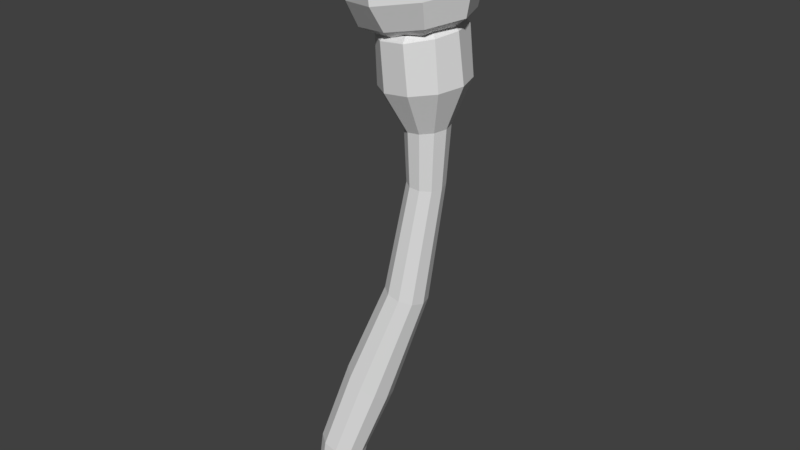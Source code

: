 # Source: SK_Mushroom_05.blend  (saved by Blender 2.80.75; exported with 4.5.12 LTS)
import bpy
from mathutils import Matrix  # noqa: F401  (used for matrix-valued properties, if any)

bpy.ops.wm.read_factory_settings(use_empty=True)
scene = bpy.context.scene
scene.name = 'Scene'

# ---- materials (node trees are filled in below, after node groups)
mat_material = bpy.data.materials.new('Material')
mat_material_001 = bpy.data.materials.new('Material.001')

# ---- node groups
ng_auto_smooth = bpy.data.node_groups.new('Auto Smooth', 'GeometryNodeTree')
_s = ng_auto_smooth.interface.new_socket(name='Geometry', in_out='OUTPUT', socket_type='NodeSocketGeometry')
_s = ng_auto_smooth.interface.new_socket(name='Geometry', in_out='INPUT', socket_type='NodeSocketGeometry')
_s = ng_auto_smooth.interface.new_socket(name='Angle', in_out='INPUT', socket_type='NodeSocketFloat')
_s.subtype = 'ANGLE'
_s.min_value = 0.0
_s.max_value = 3.142
ng_auto_smooth.is_modifier = True
_N = ng_auto_smooth.nodes; _L = ng_auto_smooth.links
n0 = _N.new('NodeGroupOutput'); n0.name = 'Group Output'; n0.location = (480, -100)
n1 = _N.new('NodeGroupInput'); n1.name = 'Group Input'; n1.location = (-420, -300)
n2 = _N.new('NodeGroupInput'); n2.name = 'Group Input.001'; n2.location = (-60, -100)
n3 = _N.new('GeometryNodeSetShadeSmooth'); n3.name = 'Set Shade Smooth'; n3.location = (120, -100)
n3.domain = 'EDGE'
n4 = _N.new('GeometryNodeSetShadeSmooth'); n4.name = 'Set Shade Smooth.001'; n4.location = (300, -100)
n5 = _N.new('GeometryNodeInputMeshEdgeAngle'); n5.name = 'Edge Angle'; n5.location = (-420, -220)
n6 = _N.new('GeometryNodeInputEdgeSmooth'); n6.name = 'Is Edge Smooth'; n6.location = (-60, -160)
n7 = _N.new('GeometryNodeInputShadeSmooth'); n7.name = 'Is Face Smooth'; n7.location = (-240, -340)
n8 = _N.new('FunctionNodeBooleanMath'); n8.name = 'Boolean Math'; n8.location = (-60, -220)
n9 = _N.new('FunctionNodeCompare'); n9.name = 'Compare'; n9.location = (-240, -180)
n9.operation = 'LESS_EQUAL'
_L.new(n5.outputs[0], n9.inputs[0])
_L.new(n4.outputs[0], n0.inputs[0])
_L.new(n1.outputs[1], n9.inputs[1])
_L.new(n9.outputs[0], n8.inputs[0])
_L.new(n7.outputs[0], n8.inputs[1])
_L.new(n2.outputs[0], n3.inputs[0])
_L.new(n6.outputs[0], n3.inputs[1])
_L.new(n3.outputs[0], n4.inputs[0])
_L.new(n8.outputs[0], n3.inputs[2])
n0.is_active_output = True

# ---- material node trees
mat_material.use_nodes = True; mat_material.node_tree.nodes.clear()
_N = mat_material.node_tree.nodes; _L = mat_material.node_tree.links
n0 = _N.new('ShaderNodeOutputMaterial'); n0.name = 'Material Output'; n0.location = (300, 300)
n1 = _N.new('ShaderNodeBsdfPrincipled'); n1.name = 'Principled BSDF'; n1.location = (10, 300)
n1.distribution = 'GGX'
n1.subsurface_method = 'BURLEY'
n1.inputs[3].default_value = 1.45
n1.inputs[27].default_value = (0.0, 0.0, 0.0, 1.0)
n1.inputs[28].default_value = 1.0
_L.new(n1.outputs[0], n0.inputs[0])
n0.is_active_output = True
mat_material_001.use_nodes = True; mat_material_001.node_tree.nodes.clear()
_N = mat_material_001.node_tree.nodes; _L = mat_material_001.node_tree.links
n0 = _N.new('ShaderNodeOutputMaterial'); n0.name = 'Material Output'; n0.location = (300, 300)
n1 = _N.new('ShaderNodeBsdfPrincipled'); n1.name = 'Principled BSDF'; n1.location = (10, 300)
n1.distribution = 'GGX'
n1.subsurface_method = 'BURLEY'
n1.inputs[3].default_value = 1.45
n1.inputs[27].default_value = (0.0, 0.0, 0.0, 1.0)
n1.inputs[28].default_value = 1.0
_L.new(n1.outputs[0], n0.inputs[0])
n0.is_active_output = True

# ---- world
world_world = bpy.data.worlds.new('World'); scene.world = world_world
world_world.color = (0.05088, 0.05088, 0.05088)
world_world.use_sun_shadow = False
world_world.sun_shadow_jitter_overblur = 0.0

# ---- meshes
me_plane = bpy.data.meshes.new('Plane')
me_plane.from_pydata([(0.1341, 0.0, 0.0), (0.1743, 0.0346, 0.2855), (0.313, 0.1215, 0.7149), (0.5072, 0.2303, 1.421), (0.5875, 0.2826, 2.165), (0.6185, 0.2732, 2.529), (0.7297, 0.2663, 2.798), (0.6956, 0.2575, 3.089), (0.6643, 0.2571, 3.116), (0.6299, 0.2641, 2.881), (0.1085, 0.0788, 0.0), (0.1472, 0.1189, 0.2787), (0.2863, 0.2118, 0.7042), (0.4829, 0.3064, 1.417), (0.5664, 0.3475, 2.17), (0.5938, 0.3493, 2.53), (0.6808, 0.4173, 2.799), (0.6587, 0.4057, 3.091), (0.632, 0.3865, 3.117), (0.5995, 0.3594, 2.882), (0.04143, 0.1275, 0.0), (0.07644, 0.172, 0.2861), (0.2165, 0.2729, 0.7283), (0.4193, 0.3542, 1.427), (0.5113, 0.3875, 2.175), (0.5294, 0.3964, 2.525), (0.5529, 0.5109, 2.789), (0.5403, 0.5171, 3.077), (0.5289, 0.483, 3.106), (0.5187, 0.4188, 2.876), (-0.04143, 0.1275, 0.0), (-0.01109, 0.1736, 0.3049), (0.1302, 0.2814, 0.778), (0.3405, 0.3555, 1.445), (0.4431, 0.3874, 2.179), (0.4497, 0.3967, 2.516), (0.3947, 0.5114, 2.772), (0.3772, 0.5029, 3.058), (0.3862, 0.4721, 3.089), (0.4187, 0.4191, 2.865), (-0.1085, 0.0788, 0.0), (-0.0819, 0.1231, 0.3279), (0.0604, 0.234, 0.8343), (0.2769, 0.3097, 1.465), (0.3879, 0.3472, 2.181), (0.3853, 0.3499, 2.507), (0.2667, 0.4185, 2.754), (0.2562, 0.4041, 3.036), (0.2773, 0.3879, 3.07), (0.3377, 0.3604, 2.854), (-0.1341, -1.172e-08, 0.0), (-0.1089, 0.03984, 0.3463), (0.03373, 0.1489, 0.8758), (0.2526, 0.2344, 1.48), (0.3668, 0.2823, 2.179), (0.3607, 0.274, 2.501), (0.2178, 0.2678, 2.742), (0.2117, 0.2589, 3.022), (0.2364, 0.2584, 3.057), (0.3068, 0.2651, 2.846), (-0.1085, -0.0788, 0.0), (-0.0819, -0.04446, 0.3531), (0.0604, 0.05861, 0.8865), (0.2769, 0.1583, 1.484), (0.3879, 0.2174, 2.175), (0.3853, 0.1979, 2.5), (0.2667, 0.1167, 2.741), (0.2565, 0.1139, 3.02), (0.278, 0.1294, 3.055), (0.3378, 0.1696, 2.845), (-0.04143, -0.1275, 0.0), (-0.01109, -0.09756, 0.3458), (0.1302, -0.002443, 0.8624), (0.3405, 0.1105, 1.475), (0.4431, 0.1774, 2.17), (0.4497, 0.1508, 2.505), (0.3947, 0.02315, 2.75), (0.3771, 0.01439, 3.031), (0.3863, 0.045, 3.065), (0.4188, 0.1104, 2.851), (0.04143, -0.1275, 0.0), (0.07644, -0.09919, 0.327), (0.2165, -0.01091, 0.8127), (0.4193, 0.1092, 1.456), (0.5113, 0.1775, 2.166), (0.5294, 0.1506, 2.514), (0.5528, 0.02271, 2.767), (0.5402, 0.0003696, 3.051), (0.5284, 0.03397, 3.082), (0.5187, 0.1102, 2.862), (0.1085, -0.0788, 0.0), (0.1472, -0.0487, 0.304), (0.2863, 0.03644, 0.7564), (0.4829, 0.155, 1.436), (0.5664, 0.2177, 2.164), (0.5938, 0.1973, 2.523), (0.6808, 0.1156, 2.785), (0.6582, 0.1103, 3.074), (0.631, 0.1287, 3.103), (0.5995, 0.1691, 2.873), (0.5012, 0.232, 3.744), (0.6296, 0.234, 3.674), (0.7122, 0.2371, 3.559), (0.7689, 0.2409, 3.419), (0.7804, 0.2435, 3.318), (0.7481, 0.2474, 3.166), (0.6427, 0.2449, 3.085), (0.4619, 0.3268, 3.742), (0.5558, 0.4132, 3.671), (0.6183, 0.465, 3.554), (0.6632, 0.4974, 3.414), (0.6747, 0.4999, 3.313), (0.6568, 0.469, 3.161), (0.5846, 0.386, 3.082), (0.3662, 0.3662, 3.728), (0.3777, 0.4879, 3.645), (0.3926, 0.5599, 3.522), (0.4092, 0.6042, 3.378), (0.4208, 0.6067, 3.277), (0.4375, 0.5612, 3.131), (0.4449, 0.4447, 3.062), (0.3639, 0.232, 3.736), (0.2686, 0.3273, 3.71), (0.1943, 0.4142, 3.611), (0.1634, 0.4663, 3.48), (0.1553, 0.4988, 3.333), (0.1674, 0.5013, 3.232), (0.2185, 0.4702, 3.092), (0.3056, 0.3868, 3.038), (0.2275, 0.2328, 3.698), (0.1156, 0.2354, 3.588), (0.0656, 0.2389, 3.453), (0.04874, 0.2429, 3.304), (0.06285, 0.2455, 3.204), (0.1282, 0.2492, 3.068), (0.2481, 0.2461, 3.022), (0.2689, 0.138, 3.701), (0.1951, 0.0562, 3.595), (0.1646, 0.01104, 3.46), (0.1566, -0.01365, 3.311), (0.1686, -0.01085, 3.209), (0.2195, 0.02765, 3.072), (0.3062, 0.105, 3.025), (0.3667, 0.09854, 3.716), (0.3788, -0.01844, 3.623), (0.3941, -0.08388, 3.494), (0.4109, -0.1205, 3.346), (0.4225, -0.1176, 3.245), (0.4396, -0.02872, 3.097), (0.4458, 0.0463, 3.045), (0.4623, 0.1375, 3.734), (0.5566, 0.05521, 3.655), (0.6193, 0.009773, 3.534), (0.6644, -0.01508, 3.391), (0.6759, -0.01227, 3.29), (0.6578, 0.02642, 3.142), (0.5852, 0.1043, 3.069)], [], [(0, 10, 11, 1), (10, 20, 21, 11), (20, 30, 31, 21), (30, 40, 41, 31), (40, 50, 51, 41), (50, 60, 61, 51), (60, 70, 71, 61), (70, 80, 81, 71), (80, 90, 91, 81), (90, 0, 1, 91), (1, 11, 12, 2), (11, 21, 22, 12), (21, 31, 32, 22), (31, 41, 42, 32), (41, 51, 52, 42), (51, 61, 62, 52), (61, 71, 72, 62), (71, 81, 82, 72), (81, 91, 92, 82), (91, 1, 2, 92), (2, 12, 13, 3), (12, 22, 23, 13), (22, 32, 33, 23), (32, 42, 43, 33), (42, 52, 53, 43), (52, 62, 63, 53), (62, 72, 73, 63), (72, 82, 83, 73), (82, 92, 93, 83), (92, 2, 3, 93), (3, 13, 14, 4), (13, 23, 24, 14), (23, 33, 34, 24), (33, 43, 44, 34), (43, 53, 54, 44), (53, 63, 64, 54), (63, 73, 74, 64), (73, 83, 84, 74), (83, 93, 94, 84), (93, 3, 4, 94), (4, 14, 15, 5), (14, 24, 25, 15), (24, 34, 35, 25), (34, 44, 45, 35), (44, 54, 55, 45), (54, 64, 65, 55), (64, 74, 75, 65), (74, 84, 85, 75), (84, 94, 95, 85), (94, 4, 5, 95), (5, 15, 16, 6), (15, 25, 26, 16), (25, 35, 36, 26), (35, 45, 46, 36), (45, 55, 56, 46), (55, 65, 66, 56), (65, 75, 76, 66), (75, 85, 86, 76), (85, 95, 96, 86), (95, 5, 6, 96), (6, 16, 17, 7), (16, 26, 27, 17), (26, 36, 37, 27), (36, 46, 47, 37), (46, 56, 57, 47), (56, 66, 67, 57), (66, 76, 77, 67), (76, 86, 87, 77), (86, 96, 97, 87), (96, 6, 7, 97), (7, 17, 18, 8), (17, 27, 28, 18), (27, 37, 38, 28), (37, 47, 48, 38), (47, 57, 58, 48), (57, 67, 68, 58), (67, 77, 78, 68), (77, 87, 88, 78), (87, 97, 98, 88), (97, 7, 8, 98), (8, 18, 19, 9), (18, 28, 29, 19), (28, 38, 39, 29), (38, 48, 49, 39), (48, 58, 59, 49), (58, 68, 69, 59), (68, 78, 79, 69), (78, 88, 89, 79), (88, 98, 99, 89), (98, 8, 9, 99), (121, 100, 107), (121, 107, 114), (121, 114, 122), (121, 122, 129), (121, 129, 136), (121, 136, 143), (121, 143, 150), (121, 150, 100), (100, 101, 108, 107), (107, 108, 115, 114), (114, 115, 123, 122), (122, 123, 130, 129), (129, 130, 137, 136), (136, 137, 144, 143), (143, 144, 151, 150), (150, 151, 101, 100), (101, 102, 109, 108), (108, 109, 116, 115), (115, 116, 124, 123), (123, 124, 131, 130), (130, 131, 138, 137), (137, 138, 145, 144), (144, 145, 152, 151), (151, 152, 102, 101), (102, 103, 110, 109), (109, 110, 117, 116), (116, 117, 125, 124), (124, 125, 132, 131), (131, 132, 139, 138), (138, 139, 146, 145), (145, 146, 153, 152), (152, 153, 103, 102), (103, 104, 111, 110), (110, 111, 118, 117), (117, 118, 126, 125), (125, 126, 133, 132), (132, 133, 140, 139), (139, 140, 147, 146), (146, 147, 154, 153), (153, 154, 104, 103), (104, 105, 112, 111), (111, 112, 119, 118), (118, 119, 127, 126), (126, 127, 134, 133), (133, 134, 141, 140), (140, 141, 148, 147), (147, 148, 155, 154), (154, 155, 105, 104), (105, 106, 113, 112), (112, 113, 120, 119), (119, 120, 128, 127), (127, 128, 135, 134), (134, 135, 142, 141), (141, 142, 149, 148), (148, 149, 156, 155), (155, 156, 106, 105), (89, 59, 69, 79), (99, 49, 59, 89), (9, 39, 49, 99), (19, 29, 39, 9)])
me_plane.polygons.foreach_set('use_smooth', [True] * 150)
me_plane.polygons.foreach_set('material_index', [1, 1, 1, 1, 1, 1, 1, 1, 1, 1, 1, 1, 1, 1, 1, 1, 1, 1, 1, 1, 1, 1, 1, 1, 1, 1, 1, 1, 1, 1, 1, 1, 1, 1, 1, 1, 1, 1, 1, 1, 1, 1, 1, 1, 1, 1, 1, 1, 1, 1, 1, 1, 1, 1, 1, 1, 1, 1, 1, 1, 1, 1, 1, 1, 1, 1, 1, 1, 1, 1, 1, 1, 1, 1, 1, 1, 1, 1, 1, 1, 0, 0, 0, 0, 0, 0, 0, 0, 0, 0, 0, 0, 0, 0, 0, 0, 0, 0, 0, 0, 0, 0, 0, 0, 0, 0, 0, 0, 0, 0, 0, 0, 0, 0, 0, 0, 0, 0, 0, 0, 0, 0, 0, 0, 0, 0, 0, 0, 0, 0, 0, 0, 0, 0, 0, 0, 0, 0, 0, 0, 0, 0, 0, 0, 0, 0, 0, 0, 0, 0])
_uv = me_plane.uv_layers.new(name='UVMap')
_uv.uv.foreach_set('vector', [0.0, 0.0, 0.1, 0.0, 0.1, 0.3681, 0.0, 0.3681, 0.1, 0.0, 0.2, 0.0, 0.2, 0.3681, 0.1, 0.3681, 0.2, 0.0, 0.3, 0.0, 0.3, 0.3681, 0.2, 0.3681, 0.3, 0.0, 0.4, 0.0, 0.4, 0.3681, 0.3, 0.3681, 0.4, 0.0, 0.5, 0.0, 0.5, 0.3681, 0.4, 0.3681, 0.5, 0.0, 0.6, 0.0, 0.6, 0.3681, 0.5, 0.3681, 0.6, 0.0, 0.7, 0.0, 0.7, 0.3681, 0.6, 0.3681, 0.7, 0.0, 0.8, 0.0, 0.8, 0.3681, 0.7, 0.3681, 0.8, 0.0, 0.9, 0.0, 0.9, 0.3681, 0.8, 0.3681, 0.9, 0.0, 1.0, 0.0, 1.0, 0.3681, 0.9, 0.3681, 0.0, 0.3681, 0.1, 0.3681, 0.1, 1.092, 0.0, 1.092, 0.1, 0.3681, 0.2, 0.3681, 0.2, 1.092, 0.1, 1.092, 0.2, 0.3681, 0.3, 0.3681, 0.3, 1.092, 0.2, 1.092, 0.3, 0.3681, 0.4, 0.3681, 0.4, 1.092, 0.3, 1.092, 0.4, 0.3681, 0.5, 0.3681, 0.5, 1.092, 0.4, 1.092, 0.5, 0.3681, 0.6, 0.3681, 0.6, 1.092, 0.5, 1.092, 0.6, 0.3681, 0.7, 0.3681, 0.7, 1.092, 0.6, 1.092, 0.7, 0.3681, 0.8, 0.3681, 0.8, 1.092, 0.7, 1.092, 0.8, 0.3681, 0.9, 0.3681, 0.9, 1.092, 0.8, 1.092, 0.9, 0.3681, 1.0, 0.3681, 1.0, 1.092, 0.9, 1.092, 0.0, 1.092, 0.1, 1.092, 0.1, 1.978, 0.0, 1.978, 0.1, 1.092, 0.2, 1.092, 0.2, 1.978, 0.1, 1.978, 0.2, 1.092, 0.3, 1.092, 0.3, 1.978, 0.2, 1.978, 0.3, 1.092, 0.4, 1.092, 0.4, 1.978, 0.3, 1.978, 0.4, 1.092, 0.5, 1.092, 0.5, 1.978, 0.4, 1.978, 0.5, 1.092, 0.6, 1.092, 0.6, 1.978, 0.5, 1.978, 0.6, 1.092, 0.7, 1.092, 0.7, 1.978, 0.6, 1.978, 0.7, 1.092, 0.8, 1.092, 0.8, 1.978, 0.7, 1.978, 0.8, 1.092, 0.9, 1.092, 0.9, 1.978, 0.8, 1.978, 0.9, 1.092, 1.0, 1.092, 1.0, 1.978, 0.9, 1.978, 0.0, 1.978, 0.1, 1.978, 0.1, 2.714, 0.0, 2.714, 0.1, 1.978, 0.2, 1.978, 0.2, 2.714, 0.1, 2.714, 0.2, 1.978, 0.3, 1.978, 0.3, 2.714, 0.2, 2.714, 0.3, 1.978, 0.4, 1.978, 0.4, 2.714, 0.3, 2.714, 0.4, 1.978, 0.5, 1.978, 0.5, 2.714, 0.4, 2.714, 0.5, 1.978, 0.6, 1.978, 0.6, 2.714, 0.5, 2.714, 0.6, 1.978, 0.7, 1.978, 0.7, 2.714, 0.6, 2.714, 0.7, 1.978, 0.8, 1.978, 0.8, 2.714, 0.7, 2.714, 0.8, 1.978, 0.9, 1.978, 0.9, 2.714, 0.8, 2.714, 0.9, 1.978, 1.0, 1.978, 1.0, 2.714, 0.9, 2.714, 0.0, 2.714, 0.1, 2.714, 0.1, 3.057, 0.0, 3.057, 0.1, 2.714, 0.2, 2.714, 0.2, 3.057, 0.1, 3.057, 0.2, 2.714, 0.3, 2.714, 0.3, 3.057, 0.2, 3.057, 0.3, 2.714, 0.4, 2.714, 0.4, 3.057, 0.3, 3.057, 0.4, 2.714, 0.5, 2.714, 0.5, 3.057, 0.4, 3.057, 0.5, 2.714, 0.6, 2.714, 0.6, 3.057, 0.5, 3.057, 0.6, 2.714, 0.7, 2.714, 0.7, 3.057, 0.6, 3.057, 0.7, 2.714, 0.8, 2.714, 0.8, 3.057, 0.7, 3.057, 0.8, 2.714, 0.9, 2.714, 0.9, 3.057, 0.8, 3.057, 0.9, 2.714, 1.0, 2.714, 1.0, 3.057, 0.9, 3.057, 0.0, 3.057, 0.1, 3.057, 0.1, 3.313, 0.0, 3.313, 0.1, 3.057, 0.2, 3.057, 0.2, 3.313, 0.1, 3.313, 0.2, 3.057, 0.3, 3.057, 0.3, 3.313, 0.2, 3.313, 0.3, 3.057, 0.4, 3.057, 0.4, 3.313, 0.3, 3.313, 0.4, 3.057, 0.5, 3.057, 0.5, 3.313, 0.4, 3.313, 0.5, 3.057, 0.6, 3.057, 0.6, 3.313, 0.5, 3.313, 0.6, 3.057, 0.7, 3.057, 0.7, 3.313, 0.6, 3.313, 0.7, 3.057, 0.8, 3.057, 0.8, 3.313, 0.7, 3.313, 0.8, 3.057, 0.9, 3.057, 0.9, 3.313, 0.8, 3.313, 0.9, 3.057, 1.0, 3.057, 1.0, 3.313, 0.9, 3.313, 0.0, 3.313, 0.1, 3.313, 0.1, 3.594, 0.0, 3.594, 0.1, 3.313, 0.2, 3.313, 0.2, 3.594, 0.1, 3.594, 0.2, 3.313, 0.3, 3.313, 0.3, 3.594, 0.2, 3.594, 0.3, 3.313, 0.4, 3.313, 0.4, 3.594, 0.3, 3.594, 0.4, 3.313, 0.5, 3.313, 0.5, 3.594, 0.4, 3.594, 0.5, 3.313, 0.6, 3.313, 0.6, 3.594, 0.5, 3.594, 0.6, 3.313, 0.7, 3.313, 0.7, 3.594, 0.6, 3.594, 0.7, 3.313, 0.8, 3.313, 0.8, 3.594, 0.7, 3.594, 0.8, 3.313, 0.9, 3.313, 0.9, 3.594, 0.8, 3.594, 0.9, 3.313, 1.0, 3.313, 1.0, 3.594, 0.9, 3.594, 0.0, 3.594, 0.1, 3.594, 0.1, 3.625, 0.0, 3.625, 0.1, 3.594, 0.2, 3.594, 0.2, 3.625, 0.1, 3.625, 0.2, 3.594, 0.3, 3.594, 0.3, 3.625, 0.2, 3.625, 0.3, 3.594, 0.4, 3.594, 0.4, 3.625, 0.3, 3.625, 0.4, 3.594, 0.5, 3.594, 0.5, 3.625, 0.4, 3.625, 0.5, 3.594, 0.6, 3.594, 0.6, 3.625, 0.5, 3.625, 0.6, 3.594, 0.7, 3.594, 0.7, 3.625, 0.6, 3.625, 0.7, 3.594, 0.8, 3.594, 0.8, 3.625, 0.7, 3.625, 0.8, 3.594, 0.9, 3.594, 0.9, 3.625, 0.8, 3.625, 0.9, 3.594, 1.0, 3.594, 1.0, 3.625, 0.9, 3.625, 0.0, 3.625, 0.1, 3.625, 0.1, 3.407, 0.0, 3.407, 0.1, 3.625, 0.2, 3.625, 0.2, 3.407, 0.1, 3.407, 0.2, 3.625, 0.3, 3.625, 0.3, 3.407, 0.2, 3.407, 0.3, 3.625, 0.4, 3.625, 0.4, 3.407, 0.3, 3.407, 0.4, 3.625, 0.5, 3.625, 0.5, 3.407, 0.4, 3.407, 0.5, 3.625, 0.6, 3.625, 0.6, 3.407, 0.5, 3.407, 0.6, 3.625, 0.7, 3.625, 0.7, 3.407, 0.6, 3.407, 0.7, 3.625, 0.8, 3.625, 0.8, 3.407, 0.7, 3.407, 0.8, 3.625, 0.9, 3.625, 0.9, 3.407, 0.8, 3.407, 0.9, 3.625, 1.0, 3.625, 1.0, 3.407, 0.9, 3.407, 0.0, 0.09983, 0.0, 0.08209, 0.125, 0.08209, 0.125, 0.09983, 0.125, 0.08209, 0.25, 0.08209, 0.25, 0.09983, 0.25, 0.08209, 0.375, 0.08209, 0.375, 0.09983, 0.375, 0.08209, 0.5, 0.08209, 0.5, 0.09983, 0.5, 0.08209, 0.625, 0.08209, 0.625, 0.09983, 0.625, 0.08209, 0.75, 0.08209, 0.75, 0.09983, 0.75, 0.08209, 0.875, 0.08209, 0.875, 0.09983, 0.875, 0.08209, 1.0, 0.08209, 0.0, 0.08209, 0.0, -0.02877, 0.125, -0.02877, 0.125, 0.08209, 0.125, 0.08209, 0.125, -0.02877, 0.25, -0.02877, 0.25, 0.08209, 0.25, 0.08209, 0.25, -0.02877, 0.375, -0.02877, 0.375, 0.08209, 0.375, 0.08209, 0.375, -0.02877, 0.5, -0.02877, 0.5, 0.08209, 0.5, 0.08209, 0.5, -0.02877, 0.625, -0.02877, 0.625, 0.08209, 0.625, 0.08209, 0.625, -0.02877, 0.75, -0.02877, 0.75, 0.08209, 0.75, 0.08209, 0.75, -0.02877, 0.875, -0.02877, 0.875, 0.08209, 0.875, 0.08209, 0.875, -0.02877, 1.0, -0.02877, 1.0, 0.08209, 0.0, -0.02877, 0.0, -0.1864, 0.125, -0.1864, 0.125, -0.02877, 0.125, -0.02877, 0.125, -0.1864, 0.25, -0.1864, 0.25, -0.02877, 0.25, -0.02877, 0.25, -0.1864, 0.375, -0.1864, 0.375, -0.02877, 0.375, -0.02877, 0.375, -0.1864, 0.5, -0.1864, 0.5, -0.02877, 0.5, -0.02877, 0.5, -0.1864, 0.625, -0.1864, 0.625, -0.02877, 0.625, -0.02877, 0.625, -0.1864, 0.75, -0.1864, 0.75, -0.02877, 0.75, -0.02877, 0.75, -0.1864, 0.875, -0.1864, 0.875, -0.02877, 0.875, -0.02877, 0.875, -0.1864, 1.0, -0.1864, 1.0, -0.02877, 0.0, -0.1864, 0.0, -0.3683, 0.125, -0.3683, 0.125, -0.1864, 0.125, -0.1864, 0.125, -0.3683, 0.25, -0.3683, 0.25, -0.1864, 0.25, -0.1864, 0.25, -0.3683, 0.375, -0.3683, 0.375, -0.1864, 0.375, -0.1864, 0.375, -0.3683, 0.5, -0.3683, 0.5, -0.1864, 0.5, -0.1864, 0.5, -0.3683, 0.625, -0.3683, 0.625, -0.1864, 0.625, -0.1864, 0.625, -0.3683, 0.75, -0.3683, 0.75, -0.1864, 0.75, -0.1864, 0.75, -0.3683, 0.875, -0.3683, 0.875, -0.1864, 0.875, -0.1864, 0.875, -0.3683, 1.0, -0.3683, 1.0, -0.1864, 0.0, -0.3683, 0.0, -0.4948, 0.125, -0.4948, 0.125, -0.3683, 0.125, -0.3683, 0.125, -0.4948, 0.25, -0.4948, 0.25, -0.3683, 0.25, -0.3683, 0.25, -0.4948, 0.375, -0.4948, 0.375, -0.3683, 0.375, -0.3683, 0.375, -0.4948, 0.5, -0.4948, 0.5, -0.3683, 0.5, -0.3683, 0.5, -0.4948, 0.625, -0.4948, 0.625, -0.3683, 0.625, -0.3683, 0.625, -0.4948, 0.75, -0.4948, 0.75, -0.3683, 0.75, -0.3683, 0.75, -0.4948, 0.875, -0.4948, 0.875, -0.3683, 0.875, -0.3683, 0.875, -0.4948, 1.0, -0.4948, 1.0, -0.3683, 0.0, -0.4948, 0.0, -0.6748, 0.125, -0.6748, 0.125, -0.4948, 0.125, -0.4948, 0.125, -0.6748, 0.25, -0.6748, 0.25, -0.4948, 0.25, -0.4948, 0.25, -0.6748, 0.375, -0.6748, 0.375, -0.4948, 0.375, -0.4948, 0.375, -0.6748, 0.5, -0.6748, 0.5, -0.4948, 0.5, -0.4948, 0.5, -0.6748, 0.625, -0.6748, 0.625, -0.4948, 0.625, -0.4948, 0.625, -0.6748, 0.75, -0.6748, 0.75, -0.4948, 0.75, -0.4948, 0.75, -0.6748, 0.875, -0.6748, 0.875, -0.4948, 0.875, -0.4948, 0.875, -0.6748, 1.0, -0.6748, 1.0, -0.4948, 0.0, -0.6748, 0.0, -0.7545, 0.125, -0.7545, 0.125, -0.6748, 0.125, -0.6748, 0.125, -0.7545, 0.25, -0.7545, 0.25, -0.6748, 0.25, -0.6748, 0.25, -0.7545, 0.375, -0.7545, 0.375, -0.6748, 0.375, -0.6748, 0.375, -0.7545, 0.5, -0.7545, 0.5, -0.6748, 0.5, -0.6748, 0.5, -0.7545, 0.625, -0.7545, 0.625, -0.6748, 0.625, -0.6748, 0.625, -0.7545, 0.75, -0.7545, 0.75, -0.6748, 0.75, -0.6748, 0.75, -0.7545, 0.875, -0.7545, 0.875, -0.6748, 0.875, -0.6748, 0.875, -0.7545, 1.0, -0.7545, 1.0, -0.6748, 0.8, 3.407, 0.5, 3.407, 0.6, 3.407, 0.7, 3.407, 0.9, 3.407, 0.4, 3.407, 0.5, 3.407, 0.8, 3.407, 1.0, 3.407, 0.3, 3.407, 0.4, 3.407, 0.9, 3.407, 0.1, 3.407, 0.2, 3.407, 0.3, 3.407, 0.0, 3.407])
me_plane.materials.append(mat_material)
me_plane.materials.append(mat_material_001)
me_plane.use_remesh_preserve_volume = False
me_plane.use_remesh_preserve_attributes = False
me_plane.use_mirror_vertex_groups = False
me_plane.update()

# ---- objects
ob_mushroom_05 = bpy.data.objects.new('Mushroom 05', me_plane)

# ---- transforms, parenting, visibility, modifiers, constraints
ob_mushroom_05.location = (0.0, 0.0, 0.0)
ob_mushroom_05.lineart.crease_threshold = 0.0
_m = ob_mushroom_05.modifiers.new('Auto Smooth', 'NODES')
_m.node_group = ng_auto_smooth
_gi = [s.identifier for s in ng_auto_smooth.interface.items_tree if s.item_type == 'SOCKET' and s.in_out == 'INPUT']
_m[_gi[1]] = 0.003491  # Angle

# ---- collection membership
scene.collection.objects.link(ob_mushroom_05)

# ---- scene / render settings (as saved in the file)
scene.frame_start = 1; scene.frame_end = 250; scene.frame_set(1)
scene.render.engine = 'CYCLES'
scene.render.resolution_percentage = 50
scene.render.dither_intensity = 0.0
scene.cycles.use_denoising = False
scene.cycles.samples = 128
scene.cycles.sampling_pattern = 'TABULATED_SOBOL'
scene.cycles.use_adaptive_sampling = False
scene.cycles.use_light_tree = False
scene.view_settings.view_transform = 'Standard'
bpy.context.view_layer.update()

# ---- added for rendering (the .blend has no active camera and no usable light): camera, sun
cam_auto = bpy.data.cameras.new('AutoCamera')
cam_auto.lens = 50.0
cam_auto.sensor_width = 36.0
cam_auto.clip_end = 1000.0
ob_auto_camera = bpy.data.objects.new('AutoCamera', cam_auto)
scene.collection.objects.link(ob_auto_camera)
ob_auto_camera.location = (3.95345, -4.11677, 4.77642)
ob_auto_camera.rotation_euler = (1.09748, -7.21219e-08, 0.694738)
scene.camera = ob_auto_camera
light_auto_sun = bpy.data.lights.new('AutoSun', 'SUN')
light_auto_sun.energy = 3.0
light_auto_sun.angle = 0.0523599
ob_auto_sun = bpy.data.objects.new('AutoSun', light_auto_sun)
scene.collection.objects.link(ob_auto_sun)
ob_auto_sun.rotation_euler = (0.872665, 0.174533, 0.523599)
bpy.context.view_layer.update()
